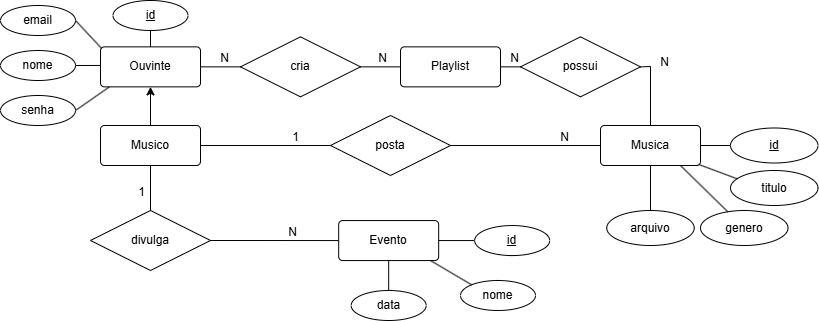

The diagram above was exported from draw.io. Its source (the exported page's mxGraphModel, read from the mxfile embedded in the PNG):
<mxGraphModel dx="1861" dy="1709" grid="1" gridSize="10" guides="1" tooltips="1" connect="1" arrows="1" fold="1" page="1" pageScale="1" pageWidth="827" pageHeight="1169" math="0" shadow="0">
  <root>
    <mxCell id="0" />
    <mxCell id="1" parent="0" />
    <mxCell id="EE32m-qpr9OBJOL7NG6f-98" style="edgeStyle=orthogonalEdgeStyle;rounded=0;orthogonalLoop=1;jettySize=auto;html=1;exitX=0.5;exitY=0;exitDx=0;exitDy=0;entryX=0.5;entryY=1;entryDx=0;entryDy=0;" parent="1" source="EE32m-qpr9OBJOL7NG6f-1" target="EE32m-qpr9OBJOL7NG6f-2" edge="1">
      <mxGeometry relative="1" as="geometry" />
    </mxCell>
    <mxCell id="EE32m-qpr9OBJOL7NG6f-1" value="Musico" style="rounded=1;arcSize=10;whiteSpace=wrap;html=1;align=center;" parent="1" vertex="1">
      <mxGeometry y="75" width="100" height="40" as="geometry" />
    </mxCell>
    <mxCell id="EE32m-qpr9OBJOL7NG6f-18" style="edgeStyle=orthogonalEdgeStyle;rounded=0;orthogonalLoop=1;jettySize=auto;html=1;exitX=1;exitY=0.5;exitDx=0;exitDy=0;" parent="1" edge="1">
      <mxGeometry relative="1" as="geometry">
        <mxPoint x="538.2406060606061" y="99.999393939394" as="targetPoint" />
        <mxPoint x="538.18" y="100.06" as="sourcePoint" />
      </mxGeometry>
    </mxCell>
    <mxCell id="EE32m-qpr9OBJOL7NG6f-2" value="Ouvinte" style="rounded=1;arcSize=10;whiteSpace=wrap;html=1;align=center;" parent="1" vertex="1">
      <mxGeometry y="-3.64" width="100" height="40" as="geometry" />
    </mxCell>
    <mxCell id="EE32m-qpr9OBJOL7NG6f-3" value="Playlist" style="rounded=1;arcSize=10;whiteSpace=wrap;html=1;align=center;" parent="1" vertex="1">
      <mxGeometry x="300" y="-3.6399999999999864" width="100" height="40" as="geometry" />
    </mxCell>
    <mxCell id="EE32m-qpr9OBJOL7NG6f-4" value="Evento" style="rounded=1;arcSize=10;whiteSpace=wrap;html=1;align=center;" parent="1" vertex="1">
      <mxGeometry x="238.18" y="170.06" width="100" height="40" as="geometry" />
    </mxCell>
    <mxCell id="EE32m-qpr9OBJOL7NG6f-5" value="Musica" style="rounded=1;arcSize=10;whiteSpace=wrap;html=1;align=center;" parent="1" vertex="1">
      <mxGeometry x="500" y="75" width="100" height="40" as="geometry" />
    </mxCell>
    <mxCell id="EE32m-qpr9OBJOL7NG6f-6" value="posta" style="shape=rhombus;perimeter=rhombusPerimeter;whiteSpace=wrap;html=1;align=center;" parent="1" vertex="1">
      <mxGeometry x="230" y="65" width="120" height="60" as="geometry" />
    </mxCell>
    <mxCell id="EE32m-qpr9OBJOL7NG6f-12" value="" style="endArrow=none;html=1;rounded=0;exitX=1;exitY=0.5;exitDx=0;exitDy=0;" parent="1" source="EE32m-qpr9OBJOL7NG6f-1" edge="1">
      <mxGeometry relative="1" as="geometry">
        <mxPoint x="154" y="94.66" as="sourcePoint" />
        <mxPoint x="230" y="95" as="targetPoint" />
      </mxGeometry>
    </mxCell>
    <mxCell id="EE32m-qpr9OBJOL7NG6f-13" value="1" style="resizable=0;html=1;whiteSpace=wrap;align=right;verticalAlign=bottom;" parent="EE32m-qpr9OBJOL7NG6f-12" connectable="0" vertex="1">
      <mxGeometry x="1" relative="1" as="geometry">
        <mxPoint x="-30" as="offset" />
      </mxGeometry>
    </mxCell>
    <mxCell id="EE32m-qpr9OBJOL7NG6f-16" value="email" style="ellipse;whiteSpace=wrap;html=1;align=center;" parent="1" vertex="1">
      <mxGeometry x="-100" y="-44.999999999999986" width="75" height="30" as="geometry" />
    </mxCell>
    <mxCell id="EE32m-qpr9OBJOL7NG6f-20" value="senha" style="ellipse;whiteSpace=wrap;html=1;align=center;" parent="1" vertex="1">
      <mxGeometry x="-100" y="45" width="75" height="30" as="geometry" />
    </mxCell>
    <mxCell id="EE32m-qpr9OBJOL7NG6f-22" value="id" style="ellipse;whiteSpace=wrap;html=1;align=center;fontStyle=4;" parent="1" vertex="1">
      <mxGeometry x="12.5" y="-50" width="75" height="30" as="geometry" />
    </mxCell>
    <mxCell id="EE32m-qpr9OBJOL7NG6f-25" value="nome" style="ellipse;whiteSpace=wrap;html=1;align=center;" parent="1" vertex="1">
      <mxGeometry x="-100" y="-6.661338147750939e-16" width="75" height="30" as="geometry" />
    </mxCell>
    <mxCell id="EE32m-qpr9OBJOL7NG6f-28" value="divulga" style="shape=rhombus;perimeter=rhombusPerimeter;whiteSpace=wrap;html=1;align=center;" parent="1" vertex="1">
      <mxGeometry x="-10" y="160" width="120" height="60" as="geometry" />
    </mxCell>
    <mxCell id="EE32m-qpr9OBJOL7NG6f-30" value="" style="endArrow=none;html=1;rounded=0;entryX=0.5;entryY=0;entryDx=0;entryDy=0;exitX=0.5;exitY=1;exitDx=0;exitDy=0;" parent="1" source="EE32m-qpr9OBJOL7NG6f-1" target="EE32m-qpr9OBJOL7NG6f-28" edge="1">
      <mxGeometry relative="1" as="geometry">
        <mxPoint x="46" y="170" as="sourcePoint" />
        <mxPoint x="126" y="190" as="targetPoint" />
      </mxGeometry>
    </mxCell>
    <mxCell id="EE32m-qpr9OBJOL7NG6f-31" value="1" style="resizable=0;html=1;whiteSpace=wrap;align=right;verticalAlign=bottom;" parent="EE32m-qpr9OBJOL7NG6f-30" connectable="0" vertex="1">
      <mxGeometry x="1" relative="1" as="geometry">
        <mxPoint x="-4" y="-10" as="offset" />
      </mxGeometry>
    </mxCell>
    <mxCell id="EE32m-qpr9OBJOL7NG6f-35" value="" style="endArrow=none;html=1;rounded=0;exitX=1;exitY=0.5;exitDx=0;exitDy=0;entryX=0;entryY=0.5;entryDx=0;entryDy=0;" parent="1" source="EE32m-qpr9OBJOL7NG6f-28" target="EE32m-qpr9OBJOL7NG6f-4" edge="1">
      <mxGeometry relative="1" as="geometry">
        <mxPoint x="158.18" y="209.76999999999998" as="sourcePoint" />
        <mxPoint x="238.18" y="209.76999999999998" as="targetPoint" />
      </mxGeometry>
    </mxCell>
    <mxCell id="EE32m-qpr9OBJOL7NG6f-36" value="N" style="resizable=0;html=1;whiteSpace=wrap;align=right;verticalAlign=bottom;" parent="EE32m-qpr9OBJOL7NG6f-35" connectable="0" vertex="1">
      <mxGeometry x="1" relative="1" as="geometry">
        <mxPoint x="-40" as="offset" />
      </mxGeometry>
    </mxCell>
    <mxCell id="EE32m-qpr9OBJOL7NG6f-37" value="" style="endArrow=none;html=1;rounded=0;entryX=0;entryY=0.5;entryDx=0;entryDy=0;exitX=1;exitY=0.5;exitDx=0;exitDy=0;" parent="1" source="EE32m-qpr9OBJOL7NG6f-6" target="EE32m-qpr9OBJOL7NG6f-5" edge="1">
      <mxGeometry relative="1" as="geometry">
        <mxPoint x="340" y="114.41" as="sourcePoint" />
        <mxPoint x="420" y="114.41" as="targetPoint" />
      </mxGeometry>
    </mxCell>
    <mxCell id="EE32m-qpr9OBJOL7NG6f-38" value="N" style="resizable=0;html=1;whiteSpace=wrap;align=right;verticalAlign=bottom;" parent="EE32m-qpr9OBJOL7NG6f-37" connectable="0" vertex="1">
      <mxGeometry x="1" relative="1" as="geometry">
        <mxPoint x="-30" as="offset" />
      </mxGeometry>
    </mxCell>
    <mxCell id="EE32m-qpr9OBJOL7NG6f-63" value="" style="endArrow=none;html=1;rounded=0;exitX=1;exitY=0.5;exitDx=0;exitDy=0;entryX=0;entryY=0.5;entryDx=0;entryDy=0;" parent="1" source="EE32m-qpr9OBJOL7NG6f-4" target="EE32m-qpr9OBJOL7NG6f-66" edge="1">
      <mxGeometry relative="1" as="geometry">
        <mxPoint x="348.18" y="189.76999999999998" as="sourcePoint" />
        <mxPoint x="362.18" y="190.06" as="targetPoint" />
      </mxGeometry>
    </mxCell>
    <mxCell id="EE32m-qpr9OBJOL7NG6f-64" value="id" style="ellipse;whiteSpace=wrap;html=1;align=center;fontStyle=4;" parent="1" vertex="1">
      <mxGeometry x="630" y="77.5" width="87.5" height="35" as="geometry" />
    </mxCell>
    <mxCell id="EE32m-qpr9OBJOL7NG6f-65" value="nome" style="ellipse;whiteSpace=wrap;html=1;align=center;" parent="1" vertex="1">
      <mxGeometry x="360" y="230" width="75" height="30" as="geometry" />
    </mxCell>
    <mxCell id="EE32m-qpr9OBJOL7NG6f-66" value="id" style="ellipse;whiteSpace=wrap;html=1;align=center;fontStyle=4;" parent="1" vertex="1">
      <mxGeometry x="374.18" y="175.06" width="75" height="30" as="geometry" />
    </mxCell>
    <mxCell id="EE32m-qpr9OBJOL7NG6f-67" value="data" style="ellipse;whiteSpace=wrap;html=1;align=center;" parent="1" vertex="1">
      <mxGeometry x="250.68" y="240" width="75" height="30" as="geometry" />
    </mxCell>
    <mxCell id="EE32m-qpr9OBJOL7NG6f-68" value="titulo" style="ellipse;whiteSpace=wrap;html=1;align=center;" parent="1" vertex="1">
      <mxGeometry x="630" y="120" width="87.5" height="35" as="geometry" />
    </mxCell>
    <mxCell id="EE32m-qpr9OBJOL7NG6f-69" value="genero" style="ellipse;whiteSpace=wrap;html=1;align=center;" parent="1" vertex="1">
      <mxGeometry x="600" y="160" width="87.5" height="35" as="geometry" />
    </mxCell>
    <mxCell id="EE32m-qpr9OBJOL7NG6f-70" value="arquivo" style="ellipse;whiteSpace=wrap;html=1;align=center;" parent="1" vertex="1">
      <mxGeometry x="506.25" y="160" width="87.5" height="35" as="geometry" />
    </mxCell>
    <mxCell id="EE32m-qpr9OBJOL7NG6f-72" value="" style="endArrow=none;html=1;rounded=0;entryX=0;entryY=0.5;entryDx=0;entryDy=0;exitX=1;exitY=0.5;exitDx=0;exitDy=0;" parent="1" source="EE32m-qpr9OBJOL7NG6f-5" target="EE32m-qpr9OBJOL7NG6f-64" edge="1">
      <mxGeometry relative="1" as="geometry">
        <mxPoint x="610" y="94.75999999999999" as="sourcePoint" />
        <mxPoint x="640" y="94.75999999999999" as="targetPoint" />
      </mxGeometry>
    </mxCell>
    <mxCell id="EE32m-qpr9OBJOL7NG6f-73" value="" style="endArrow=none;html=1;rounded=0;entryX=0.077;entryY=0.238;entryDx=0;entryDy=0;entryPerimeter=0;exitX=0.982;exitY=0.974;exitDx=0;exitDy=0;exitPerimeter=0;" parent="1" source="EE32m-qpr9OBJOL7NG6f-5" target="EE32m-qpr9OBJOL7NG6f-68" edge="1">
      <mxGeometry relative="1" as="geometry">
        <mxPoint x="600" y="124.52000000000001" as="sourcePoint" />
        <mxPoint x="630" y="124.52000000000001" as="targetPoint" />
      </mxGeometry>
    </mxCell>
    <mxCell id="EE32m-qpr9OBJOL7NG6f-74" value="" style="endArrow=none;html=1;rounded=0;" parent="1" target="EE32m-qpr9OBJOL7NG6f-69" edge="1">
      <mxGeometry relative="1" as="geometry">
        <mxPoint x="580" y="115" as="sourcePoint" />
        <mxPoint x="630" y="174.76" as="targetPoint" />
      </mxGeometry>
    </mxCell>
    <mxCell id="EE32m-qpr9OBJOL7NG6f-75" value="" style="endArrow=none;html=1;rounded=0;exitX=0.5;exitY=1;exitDx=0;exitDy=0;entryX=0.5;entryY=0;entryDx=0;entryDy=0;" parent="1" source="EE32m-qpr9OBJOL7NG6f-5" target="EE32m-qpr9OBJOL7NG6f-70" edge="1">
      <mxGeometry relative="1" as="geometry">
        <mxPoint x="530" y="144.86" as="sourcePoint" />
        <mxPoint x="570" y="145" as="targetPoint" />
      </mxGeometry>
    </mxCell>
    <mxCell id="EE32m-qpr9OBJOL7NG6f-81" value="possui" style="shape=rhombus;perimeter=rhombusPerimeter;whiteSpace=wrap;html=1;align=center;" parent="1" vertex="1">
      <mxGeometry x="420" y="-13.639999999999986" width="120" height="60" as="geometry" />
    </mxCell>
    <mxCell id="EE32m-qpr9OBJOL7NG6f-82" value="" style="endArrow=none;html=1;rounded=0;entryX=0;entryY=0.5;entryDx=0;entryDy=0;exitX=1;exitY=0.5;exitDx=0;exitDy=0;" parent="1" source="EE32m-qpr9OBJOL7NG6f-3" target="EE32m-qpr9OBJOL7NG6f-81" edge="1">
      <mxGeometry relative="1" as="geometry">
        <mxPoint x="249.1" y="15.860000000000014" as="sourcePoint" />
        <mxPoint x="319.1" y="16.360000000000014" as="targetPoint" />
      </mxGeometry>
    </mxCell>
    <mxCell id="EE32m-qpr9OBJOL7NG6f-86" value="N" style="resizable=0;html=1;whiteSpace=wrap;align=right;verticalAlign=bottom;" parent="1" connectable="0" vertex="1">
      <mxGeometry x="420.0045856267478" y="16.36274269172725" as="geometry" />
    </mxCell>
    <mxCell id="EE32m-qpr9OBJOL7NG6f-93" value="" style="endArrow=none;html=1;rounded=0;exitX=1;exitY=0.5;exitDx=0;exitDy=0;entryX=0.5;entryY=0;entryDx=0;entryDy=0;" parent="1" source="EE32m-qpr9OBJOL7NG6f-81" target="EE32m-qpr9OBJOL7NG6f-5" edge="1">
      <mxGeometry relative="1" as="geometry">
        <mxPoint x="420" y="20" as="sourcePoint" />
        <mxPoint x="553.9" y="16.09" as="targetPoint" />
        <Array as="points">
          <mxPoint x="550" y="16" />
        </Array>
      </mxGeometry>
    </mxCell>
    <mxCell id="EE32m-qpr9OBJOL7NG6f-94" value="N" style="resizable=0;html=1;whiteSpace=wrap;align=right;verticalAlign=bottom;" parent="EE32m-qpr9OBJOL7NG6f-93" connectable="0" vertex="1">
      <mxGeometry x="1" relative="1" as="geometry">
        <mxPoint x="20" y="-55" as="offset" />
      </mxGeometry>
    </mxCell>
    <mxCell id="EE32m-qpr9OBJOL7NG6f-95" value="cria" style="shape=rhombus;perimeter=rhombusPerimeter;whiteSpace=wrap;html=1;align=center;" parent="1" vertex="1">
      <mxGeometry x="140" y="-13.64" width="120" height="60" as="geometry" />
    </mxCell>
    <mxCell id="EE32m-qpr9OBJOL7NG6f-100" value="" style="endArrow=none;html=1;rounded=0;exitX=0.5;exitY=1;exitDx=0;exitDy=0;entryX=0.5;entryY=0;entryDx=0;entryDy=0;" parent="1" source="EE32m-qpr9OBJOL7NG6f-4" target="EE32m-qpr9OBJOL7NG6f-67" edge="1">
      <mxGeometry relative="1" as="geometry">
        <mxPoint x="264.09000000000003" y="230" as="sourcePoint" />
        <mxPoint x="315.90999999999997" y="230" as="targetPoint" />
      </mxGeometry>
    </mxCell>
    <mxCell id="EE32m-qpr9OBJOL7NG6f-102" value="" style="endArrow=none;html=1;rounded=0;entryX=0;entryY=0;entryDx=0;entryDy=0;exitX=0.918;exitY=0.999;exitDx=0;exitDy=0;exitPerimeter=0;" parent="1" source="EE32m-qpr9OBJOL7NG6f-4" target="EE32m-qpr9OBJOL7NG6f-65" edge="1">
      <mxGeometry relative="1" as="geometry">
        <mxPoint x="340" y="210" as="sourcePoint" />
        <mxPoint x="374.18" y="220.06" as="targetPoint" />
        <Array as="points" />
      </mxGeometry>
    </mxCell>
    <mxCell id="EE32m-qpr9OBJOL7NG6f-103" value="" style="endArrow=none;html=1;rounded=0;exitX=1;exitY=0.5;exitDx=0;exitDy=0;entryX=0;entryY=0.5;entryDx=0;entryDy=0;" parent="1" source="EE32m-qpr9OBJOL7NG6f-2" target="EE32m-qpr9OBJOL7NG6f-95" edge="1">
      <mxGeometry relative="1" as="geometry">
        <mxPoint x="108.18" y="16.36" as="sourcePoint" />
        <mxPoint x="138.18" y="16.36" as="targetPoint" />
      </mxGeometry>
    </mxCell>
    <mxCell id="EE32m-qpr9OBJOL7NG6f-104" value="N" style="resizable=0;html=1;whiteSpace=wrap;align=right;verticalAlign=bottom;" parent="EE32m-qpr9OBJOL7NG6f-103" connectable="0" vertex="1">
      <mxGeometry x="1" relative="1" as="geometry">
        <mxPoint x="-10" as="offset" />
      </mxGeometry>
    </mxCell>
    <mxCell id="EE32m-qpr9OBJOL7NG6f-106" value="" style="endArrow=none;html=1;rounded=0;exitX=1;exitY=0.5;exitDx=0;exitDy=0;entryX=0;entryY=0.5;entryDx=0;entryDy=0;" parent="1" source="EE32m-qpr9OBJOL7NG6f-95" target="EE32m-qpr9OBJOL7NG6f-3" edge="1">
      <mxGeometry relative="1" as="geometry">
        <mxPoint x="270" y="16.36" as="sourcePoint" />
        <mxPoint x="290" y="16.36" as="targetPoint" />
      </mxGeometry>
    </mxCell>
    <mxCell id="EE32m-qpr9OBJOL7NG6f-107" value="N" style="resizable=0;html=1;whiteSpace=wrap;align=right;verticalAlign=bottom;" parent="EE32m-qpr9OBJOL7NG6f-106" connectable="0" vertex="1">
      <mxGeometry x="1" relative="1" as="geometry">
        <mxPoint x="-12" as="offset" />
      </mxGeometry>
    </mxCell>
    <mxCell id="EE32m-qpr9OBJOL7NG6f-108" value="" style="endArrow=none;html=1;rounded=0;exitX=1;exitY=0.5;exitDx=0;exitDy=0;entryX=0.088;entryY=1.002;entryDx=0;entryDy=0;entryPerimeter=0;" parent="1" source="EE32m-qpr9OBJOL7NG6f-20" target="EE32m-qpr9OBJOL7NG6f-2" edge="1">
      <mxGeometry relative="1" as="geometry">
        <mxPoint x="-25" y="49.64" as="sourcePoint" />
        <mxPoint x="15" y="49.64" as="targetPoint" />
      </mxGeometry>
    </mxCell>
    <mxCell id="EE32m-qpr9OBJOL7NG6f-109" value="" style="endArrow=none;html=1;rounded=0;exitX=1;exitY=0.5;exitDx=0;exitDy=0;entryX=0.004;entryY=0.465;entryDx=0;entryDy=0;entryPerimeter=0;" parent="1" source="EE32m-qpr9OBJOL7NG6f-25" target="EE32m-qpr9OBJOL7NG6f-2" edge="1">
      <mxGeometry relative="1" as="geometry">
        <mxPoint x="-25" y="30" as="sourcePoint" />
        <mxPoint x="-5" y="30" as="targetPoint" />
      </mxGeometry>
    </mxCell>
    <mxCell id="EE32m-qpr9OBJOL7NG6f-110" value="" style="endArrow=none;html=1;rounded=0;exitX=1;exitY=0.5;exitDx=0;exitDy=0;entryX=0.009;entryY=0.033;entryDx=0;entryDy=0;entryPerimeter=0;" parent="1" source="EE32m-qpr9OBJOL7NG6f-16" target="EE32m-qpr9OBJOL7NG6f-2" edge="1">
      <mxGeometry relative="1" as="geometry">
        <mxPoint x="-15" y="-15" as="sourcePoint" />
        <mxPoint y="-15" as="targetPoint" />
      </mxGeometry>
    </mxCell>
    <mxCell id="EE32m-qpr9OBJOL7NG6f-111" value="" style="endArrow=none;html=1;rounded=0;exitX=0.5;exitY=1;exitDx=0;exitDy=0;entryX=0.5;entryY=0;entryDx=0;entryDy=0;" parent="1" source="EE32m-qpr9OBJOL7NG6f-22" target="EE32m-qpr9OBJOL7NG6f-2" edge="1">
      <mxGeometry relative="1" as="geometry">
        <mxPoint y="-15" as="sourcePoint" />
        <mxPoint x="40" y="-15" as="targetPoint" />
      </mxGeometry>
    </mxCell>
  </root>
</mxGraphModel>